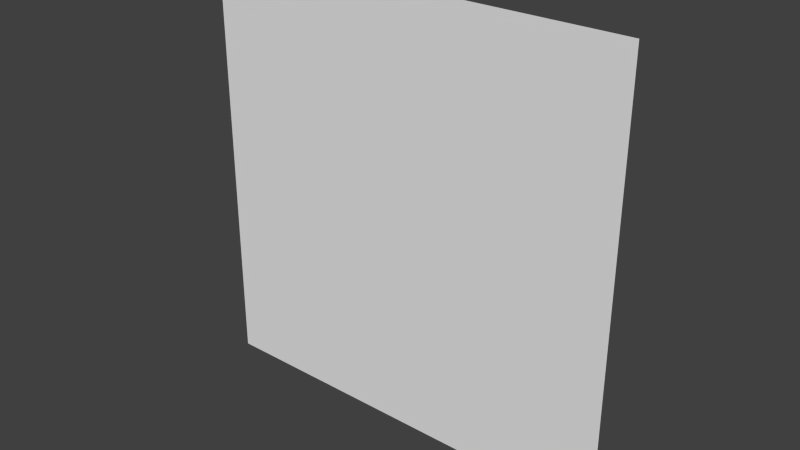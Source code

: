 # Source: plane.blend  (saved by Blender 2.66.0; exported with 4.5.12 LTS)
import bpy
from mathutils import Matrix  # noqa: F401  (used for matrix-valued properties, if any)

bpy.ops.wm.read_factory_settings(use_empty=True)
scene = bpy.context.scene
scene.name = 'Scene'

# ---- collections
col_collection_1 = bpy.data.collections.new('Collection 1'); scene.collection.children.link(col_collection_1)

# ---- world
world_world = bpy.data.worlds.new('World'); scene.world = world_world
world_world.color = (0.05088, 0.05088, 0.05088)
world_world.use_sun_shadow = False
world_world.sun_shadow_jitter_overblur = 0.0
world_world.cycles.sampling_method = 'MANUAL'
world_world.cycles.sample_map_resolution = 256

# ---- meshes
me_plane = bpy.data.meshes.new('Plane')
me_plane.from_pydata([(-1.0, 1.28e-06, -1.0), (-1.0, 8.742e-08, 1.0), (1.0, -8.742e-08, -1.0), (1.0, -1.28e-06, 1.0)], [], [(1, 0, 2, 3)])
_uv = me_plane.uv_layers.new(name='UVMap')
_uv.uv.foreach_set('vector', [0.003058, 1.0, 0.0, 0.003058, 0.9969, 0.0, 1.0, 0.9969])
me_plane.use_remesh_preserve_volume = False
me_plane.use_remesh_preserve_attributes = False
me_plane.use_mirror_vertex_groups = False
me_plane.update()

# ---- objects
ob_plane = bpy.data.objects.new('Plane', me_plane)

# ---- transforms, parenting, visibility, modifiers, constraints
ob_plane.location = (0.0, 0.0, 0.0)
ob_plane.lineart.crease_threshold = 0.0

# ---- collection membership
col_collection_1.objects.link(ob_plane)

# ---- scene / render settings (as saved in the file)
scene.frame_start = 1; scene.frame_end = 250; scene.frame_set(1)
scene.render.engine = 'BLENDER_EEVEE_NEXT'
scene.render.image_settings.color_mode = 'RGB'
scene.render.image_settings.compression = 90
scene.render.resolution_percentage = 50
scene.render.dither_intensity = 0.0
scene.render.bake_margin = 2
scene.cycles.use_denoising = False
scene.cycles.samples = 10
scene.cycles.sampling_pattern = 'TABULATED_SOBOL'
scene.cycles.light_sampling_threshold = 0.0
scene.cycles.use_adaptive_sampling = False
scene.cycles.use_light_tree = False
scene.cycles.blur_glossy = 0.0
scene.cycles.volume_bounces = 1
scene.cycles.pixel_filter_type = 'GAUSSIAN'
scene.cycles.sample_clamp_indirect = 0.0
scene.view_settings.view_transform = 'Standard'
bpy.context.view_layer.update()

# ---- added for rendering (the .blend has no active camera and no usable light): camera, sun
cam_auto = bpy.data.cameras.new('AutoCamera')
cam_auto.lens = 50.0
cam_auto.sensor_width = 36.0
cam_auto.clip_end = 1000.0
ob_auto_camera = bpy.data.objects.new('AutoCamera', cam_auto)
scene.collection.objects.link(ob_auto_camera)
ob_auto_camera.location = (2.61693, -3.14032, 2.09354)
ob_auto_camera.rotation_euler = (1.09748, -7.21219e-08, 0.694738)
scene.camera = ob_auto_camera
light_auto_sun = bpy.data.lights.new('AutoSun', 'SUN')
light_auto_sun.energy = 3.0
light_auto_sun.angle = 0.0523599
ob_auto_sun = bpy.data.objects.new('AutoSun', light_auto_sun)
scene.collection.objects.link(ob_auto_sun)
ob_auto_sun.rotation_euler = (0.872665, 0.174533, 0.523599)
bpy.context.view_layer.update()
